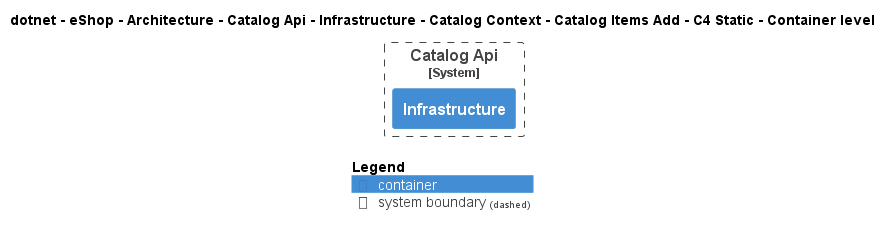

The diagram above was rendered by PlantUML. Its source (embedded in the PNG):
@startuml
!pragma layout smetana
!include ..\..\..\..\..\..\..\..\..\..\..\.c4s\C4_Container.puml

AddElementTag("c4interflow:lifecycle:new", $bgColor=green, $fontColor=#ffffff, $borderColor=green, $shadowing="False")
AddElementTag("c4interflow:lifecycle:changed", $bgColor=orange, $fontColor=#ffffff, $borderColor=orange, $shadowing="False")
AddElementTag("c4interflow:lifecycle:removed", $bgColor=red, $fontColor=#ffffff, $borderColor=red, $shadowing="False")

AddRelTag("c4interflow:lifecycle:new", $textColor=green, $lineColor=green)
AddRelTag("c4interflow:lifecycle:changed", $textColor=orange, $lineColor=orange)
AddRelTag("c4interflow:lifecycle:removed", $textColor=red, $lineColor=red)

SHOW_PERSON_PORTRAIT()
LAYOUT_TOP_DOWN()

skinparam linetype polyline

title dotnet - eShop - Architecture - Catalog Api - Infrastructure - Catalog Context - Catalog Items Add - C4 Static - Container level


System_Boundary(dotnet.eShop.Architecture.SoftwareSystems.CatalogApi, "Catalog Api") {
    Container(dotnet.eShop.Architecture.SoftwareSystems.CatalogApi.Containers.Infrastructure, "Infrastructure", "", "")
}



SHOW_LEGEND()
@enduml